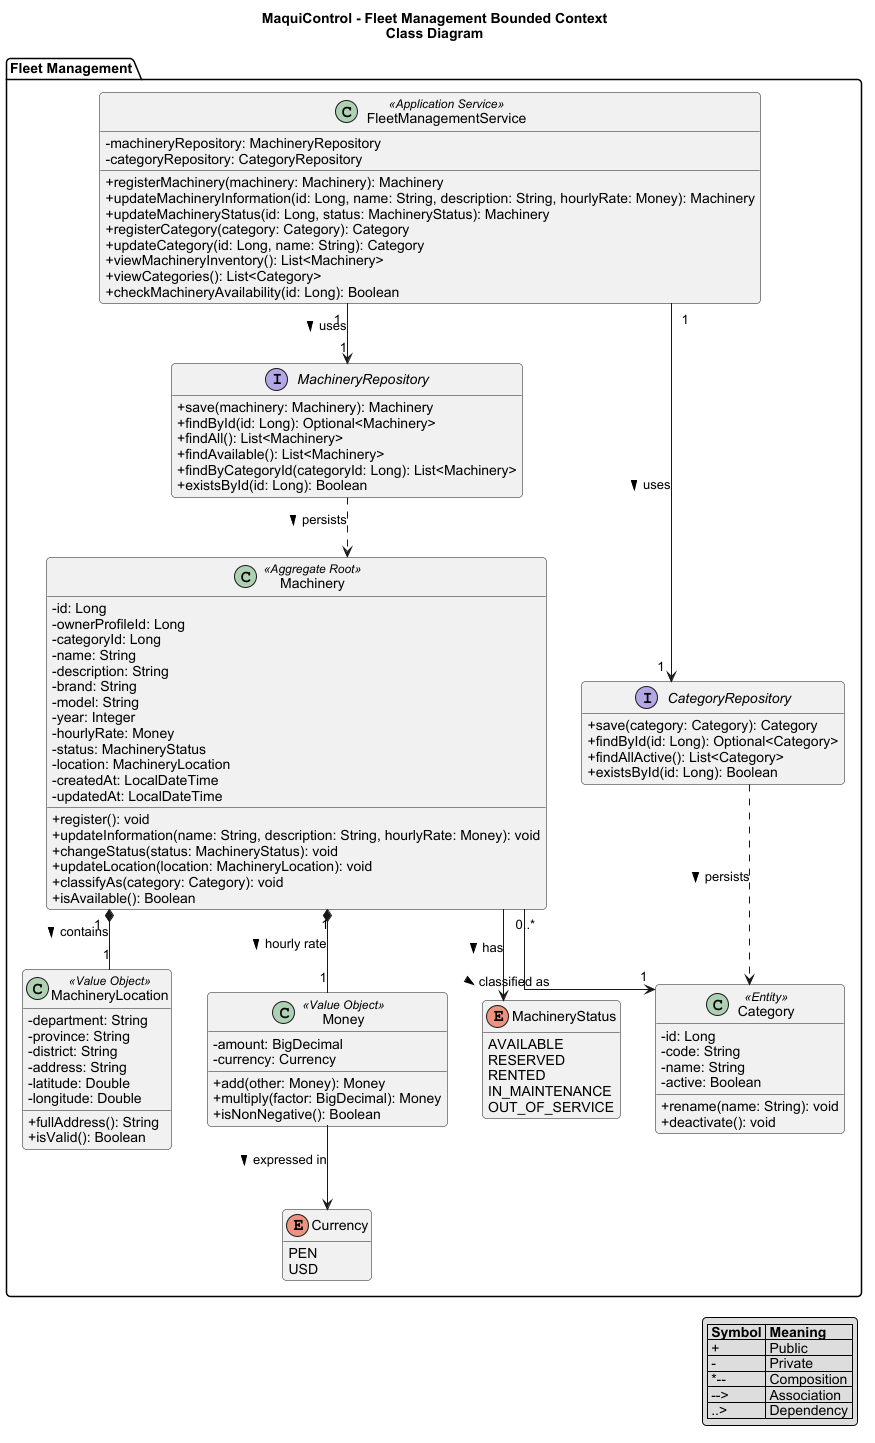

The diagram above was rendered by PlantUML. Its source (embedded in the PNG):
@startuml
title MaquiControl - Fleet Management Bounded Context\nClass Diagram

skinparam classAttributeIconSize 0
skinparam shadowing false
skinparam roundcorner 8
skinparam defaultFontName Arial
skinparam linetype ortho
hide empty members

package "Fleet Management" {

  class Machinery <<Aggregate Root>> {
    - id: Long
    - ownerProfileId: Long
    - categoryId: Long
    - name: String
    - description: String
    - brand: String
    - model: String
    - year: Integer
    - hourlyRate: Money
    - status: MachineryStatus
    - location: MachineryLocation
    - createdAt: LocalDateTime
    - updatedAt: LocalDateTime
    + register(): void
    + updateInformation(name: String, description: String, hourlyRate: Money): void
    + changeStatus(status: MachineryStatus): void
    + updateLocation(location: MachineryLocation): void
    + classifyAs(category: Category): void
    + isAvailable(): Boolean
  }

  class Category <<Entity>> {
    - id: Long
    - code: String
    - name: String
    - active: Boolean
    + rename(name: String): void
    + deactivate(): void
  }

  class MachineryLocation <<Value Object>> {
    - department: String
    - province: String
    - district: String
    - address: String
    - latitude: Double
    - longitude: Double
    + fullAddress(): String
    + isValid(): Boolean
  }

  class Money <<Value Object>> {
    - amount: BigDecimal
    - currency: Currency
    + add(other: Money): Money
    + multiply(factor: BigDecimal): Money
    + isNonNegative(): Boolean
  }

  enum Currency {
    PEN
    USD
  }

  enum MachineryStatus {
    AVAILABLE
    RESERVED
    RENTED
    IN_MAINTENANCE
    OUT_OF_SERVICE
  }

  interface MachineryRepository {
    + save(machinery: Machinery): Machinery
    + findById(id: Long): Optional<Machinery>
    + findAll(): List<Machinery>
    + findAvailable(): List<Machinery>
    + findByCategoryId(categoryId: Long): List<Machinery>
    + existsById(id: Long): Boolean
  }

  interface CategoryRepository {
    + save(category: Category): Category
    + findById(id: Long): Optional<Category>
    + findAllActive(): List<Category>
    + existsById(id: Long): Boolean
  }

  class FleetManagementService <<Application Service>> {
    - machineryRepository: MachineryRepository
    - categoryRepository: CategoryRepository
    + registerMachinery(machinery: Machinery): Machinery
    + updateMachineryInformation(id: Long, name: String, description: String, hourlyRate: Money): Machinery
    + updateMachineryStatus(id: Long, status: MachineryStatus): Machinery
    + registerCategory(category: Category): Category
    + updateCategory(id: Long, name: String): Category
    + viewMachineryInventory(): List<Machinery>
    + viewCategories(): List<Category>
    + checkMachineryAvailability(id: Long): Boolean
  }
}

Machinery "1" *-- "1" MachineryLocation : contains >
Machinery "1" *-- "1" Money : hourly rate >
Machinery "0..*" --> "1" Category : classified as >
Money --> Currency : expressed in >
Machinery --> MachineryStatus : has >
FleetManagementService "1" --> "1" MachineryRepository : uses >
FleetManagementService "1" --> "1" CategoryRepository : uses >
MachineryRepository ..> Machinery : persists >
CategoryRepository ..> Category : persists >

legend right
  |= Symbol |= Meaning |
  | + | Public |
  | - | Private |
  | *-- | Composition |
  | --> | Association |
  | ..> | Dependency |
endlegend

@enduml